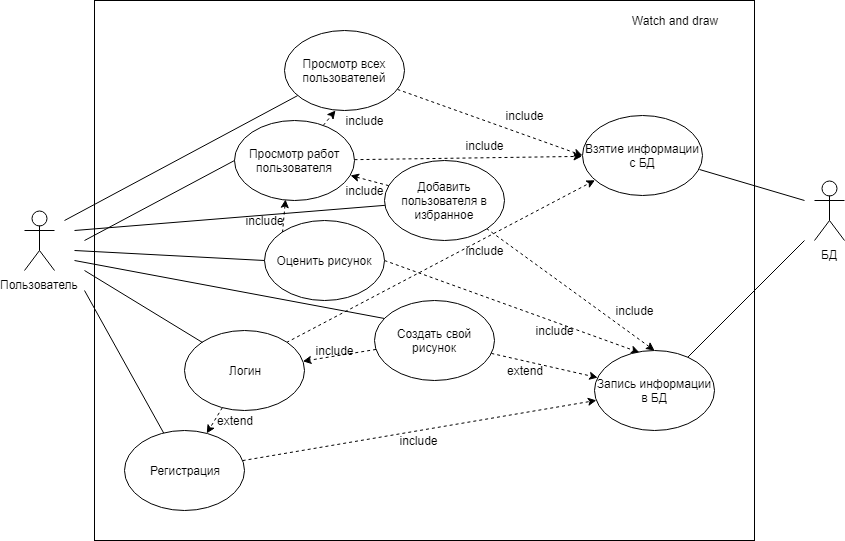

The diagram above was exported from draw.io. Its source (the exported page's mxGraphModel, read from the mxfile embedded in the PNG):
<mxGraphModel dx="1994" dy="797" grid="1" gridSize="10" guides="1" tooltips="1" connect="1" arrows="1" fold="1" page="1" pageScale="1" pageWidth="600" pageHeight="3000" math="0" shadow="0">
  <root>
    <mxCell id="0" />
    <mxCell id="1" parent="0" />
    <mxCell id="YQ_ps_mjXEvqkUHRlZdX-1" value="" style="rounded=0;whiteSpace=wrap;html=1;" vertex="1" parent="1">
      <mxGeometry x="20" y="20" width="660" height="540" as="geometry" />
    </mxCell>
    <mxCell id="YQ_ps_mjXEvqkUHRlZdX-2" value="Watch and draw" style="text;html=1;strokeColor=none;fillColor=none;align=center;verticalAlign=middle;whiteSpace=wrap;rounded=0;" vertex="1" parent="1">
      <mxGeometry x="550" y="30" width="100" height="20" as="geometry" />
    </mxCell>
    <mxCell id="YQ_ps_mjXEvqkUHRlZdX-3" value="Пользователь" style="shape=umlActor;verticalLabelPosition=bottom;labelBackgroundColor=#ffffff;verticalAlign=top;html=1;outlineConnect=0;" vertex="1" parent="1">
      <mxGeometry x="-50" y="230" width="30" height="60" as="geometry" />
    </mxCell>
    <mxCell id="YQ_ps_mjXEvqkUHRlZdX-39" style="edgeStyle=none;rounded=0;orthogonalLoop=1;jettySize=auto;html=1;entryX=0;entryY=0.5;entryDx=0;entryDy=0;dashed=1;endArrow=classic;endFill=1;" edge="1" parent="1" source="YQ_ps_mjXEvqkUHRlZdX-6" target="YQ_ps_mjXEvqkUHRlZdX-23">
      <mxGeometry relative="1" as="geometry" />
    </mxCell>
    <mxCell id="YQ_ps_mjXEvqkUHRlZdX-6" value="Просмотр всех пользователей" style="ellipse;whiteSpace=wrap;html=1;" vertex="1" parent="1">
      <mxGeometry x="210" y="50" width="120" height="80" as="geometry" />
    </mxCell>
    <mxCell id="YQ_ps_mjXEvqkUHRlZdX-24" style="rounded=0;orthogonalLoop=1;jettySize=auto;html=1;dashed=1;endArrow=classic;endFill=1;entryX=0.967;entryY=0.688;entryDx=0;entryDy=0;entryPerimeter=0;" edge="1" parent="1" source="YQ_ps_mjXEvqkUHRlZdX-11" target="YQ_ps_mjXEvqkUHRlZdX-7">
      <mxGeometry relative="1" as="geometry" />
    </mxCell>
    <mxCell id="YQ_ps_mjXEvqkUHRlZdX-28" style="edgeStyle=none;rounded=0;orthogonalLoop=1;jettySize=auto;html=1;entryX=0.425;entryY=1;entryDx=0;entryDy=0;dashed=1;endArrow=classic;endFill=1;entryPerimeter=0;" edge="1" parent="1" source="YQ_ps_mjXEvqkUHRlZdX-7" target="YQ_ps_mjXEvqkUHRlZdX-6">
      <mxGeometry relative="1" as="geometry" />
    </mxCell>
    <mxCell id="YQ_ps_mjXEvqkUHRlZdX-43" style="edgeStyle=none;rounded=0;orthogonalLoop=1;jettySize=auto;html=1;dashed=1;endArrow=classic;endFill=1;" edge="1" parent="1" source="YQ_ps_mjXEvqkUHRlZdX-7" target="YQ_ps_mjXEvqkUHRlZdX-23">
      <mxGeometry relative="1" as="geometry" />
    </mxCell>
    <mxCell id="YQ_ps_mjXEvqkUHRlZdX-7" value="Просмотр работ пользователя" style="ellipse;whiteSpace=wrap;html=1;" vertex="1" parent="1">
      <mxGeometry x="160" y="140" width="120" height="80" as="geometry" />
    </mxCell>
    <mxCell id="YQ_ps_mjXEvqkUHRlZdX-33" style="edgeStyle=none;rounded=0;orthogonalLoop=1;jettySize=auto;html=1;dashed=1;endArrow=classic;endFill=1;" edge="1" parent="1" source="YQ_ps_mjXEvqkUHRlZdX-8" target="YQ_ps_mjXEvqkUHRlZdX-9">
      <mxGeometry relative="1" as="geometry" />
    </mxCell>
    <mxCell id="YQ_ps_mjXEvqkUHRlZdX-37" style="edgeStyle=none;rounded=0;orthogonalLoop=1;jettySize=auto;html=1;dashed=1;endArrow=classic;endFill=1;" edge="1" parent="1" source="YQ_ps_mjXEvqkUHRlZdX-8" target="YQ_ps_mjXEvqkUHRlZdX-22">
      <mxGeometry relative="1" as="geometry" />
    </mxCell>
    <mxCell id="YQ_ps_mjXEvqkUHRlZdX-8" value="Создать свой рисунок&lt;br&gt;" style="ellipse;whiteSpace=wrap;html=1;" vertex="1" parent="1">
      <mxGeometry x="300" y="320" width="120" height="80" as="geometry" />
    </mxCell>
    <mxCell id="YQ_ps_mjXEvqkUHRlZdX-35" style="edgeStyle=none;rounded=0;orthogonalLoop=1;jettySize=auto;html=1;dashed=1;endArrow=classic;endFill=1;" edge="1" parent="1" source="YQ_ps_mjXEvqkUHRlZdX-9" target="YQ_ps_mjXEvqkUHRlZdX-10">
      <mxGeometry relative="1" as="geometry" />
    </mxCell>
    <mxCell id="YQ_ps_mjXEvqkUHRlZdX-49" style="edgeStyle=none;rounded=0;orthogonalLoop=1;jettySize=auto;html=1;exitX=1;exitY=0;exitDx=0;exitDy=0;dashed=1;endArrow=classic;endFill=1;" edge="1" parent="1" source="YQ_ps_mjXEvqkUHRlZdX-9" target="YQ_ps_mjXEvqkUHRlZdX-23">
      <mxGeometry relative="1" as="geometry" />
    </mxCell>
    <mxCell id="YQ_ps_mjXEvqkUHRlZdX-9" value="Логин&lt;br&gt;" style="ellipse;whiteSpace=wrap;html=1;" vertex="1" parent="1">
      <mxGeometry x="110" y="350" width="120" height="80" as="geometry" />
    </mxCell>
    <mxCell id="YQ_ps_mjXEvqkUHRlZdX-45" style="edgeStyle=none;rounded=0;orthogonalLoop=1;jettySize=auto;html=1;dashed=1;endArrow=classic;endFill=1;" edge="1" parent="1" source="YQ_ps_mjXEvqkUHRlZdX-10" target="YQ_ps_mjXEvqkUHRlZdX-22">
      <mxGeometry relative="1" as="geometry" />
    </mxCell>
    <mxCell id="YQ_ps_mjXEvqkUHRlZdX-10" value="Регистрация&lt;br&gt;" style="ellipse;whiteSpace=wrap;html=1;" vertex="1" parent="1">
      <mxGeometry x="50" y="450" width="120" height="80" as="geometry" />
    </mxCell>
    <mxCell id="YQ_ps_mjXEvqkUHRlZdX-41" style="edgeStyle=none;rounded=0;orthogonalLoop=1;jettySize=auto;html=1;exitX=1;exitY=1;exitDx=0;exitDy=0;entryX=0.5;entryY=0;entryDx=0;entryDy=0;dashed=1;endArrow=classic;endFill=1;" edge="1" parent="1" source="YQ_ps_mjXEvqkUHRlZdX-11" target="YQ_ps_mjXEvqkUHRlZdX-22">
      <mxGeometry relative="1" as="geometry" />
    </mxCell>
    <mxCell id="YQ_ps_mjXEvqkUHRlZdX-11" value="Добавить пользователя в избранное" style="ellipse;whiteSpace=wrap;html=1;" vertex="1" parent="1">
      <mxGeometry x="310" y="180" width="120" height="80" as="geometry" />
    </mxCell>
    <mxCell id="YQ_ps_mjXEvqkUHRlZdX-48" style="edgeStyle=none;rounded=0;orthogonalLoop=1;jettySize=auto;html=1;entryX=0.425;entryY=0.988;entryDx=0;entryDy=0;entryPerimeter=0;dashed=1;endArrow=classic;endFill=1;exitX=0;exitY=0;exitDx=0;exitDy=0;" edge="1" parent="1" source="YQ_ps_mjXEvqkUHRlZdX-12" target="YQ_ps_mjXEvqkUHRlZdX-7">
      <mxGeometry relative="1" as="geometry" />
    </mxCell>
    <mxCell id="YQ_ps_mjXEvqkUHRlZdX-51" style="edgeStyle=none;rounded=0;orthogonalLoop=1;jettySize=auto;html=1;entryX=0.375;entryY=0.025;entryDx=0;entryDy=0;entryPerimeter=0;dashed=1;endArrow=classic;endFill=1;exitX=1;exitY=0.5;exitDx=0;exitDy=0;" edge="1" parent="1" source="YQ_ps_mjXEvqkUHRlZdX-12" target="YQ_ps_mjXEvqkUHRlZdX-22">
      <mxGeometry relative="1" as="geometry" />
    </mxCell>
    <mxCell id="YQ_ps_mjXEvqkUHRlZdX-12" value="Оценить рисунок" style="ellipse;whiteSpace=wrap;html=1;" vertex="1" parent="1">
      <mxGeometry x="190" y="240" width="120" height="80" as="geometry" />
    </mxCell>
    <mxCell id="YQ_ps_mjXEvqkUHRlZdX-13" value="БД&lt;br&gt;" style="shape=umlActor;verticalLabelPosition=bottom;labelBackgroundColor=#ffffff;verticalAlign=top;html=1;outlineConnect=0;" vertex="1" parent="1">
      <mxGeometry x="740" y="200" width="30" height="60" as="geometry" />
    </mxCell>
    <mxCell id="YQ_ps_mjXEvqkUHRlZdX-15" value="" style="endArrow=none;html=1;" edge="1" parent="1" target="YQ_ps_mjXEvqkUHRlZdX-6">
      <mxGeometry width="50" height="50" relative="1" as="geometry">
        <mxPoint x="-10" y="240" as="sourcePoint" />
        <mxPoint x="-20" y="580" as="targetPoint" />
      </mxGeometry>
    </mxCell>
    <mxCell id="YQ_ps_mjXEvqkUHRlZdX-16" value="" style="endArrow=none;html=1;" edge="1" parent="1" target="YQ_ps_mjXEvqkUHRlZdX-11">
      <mxGeometry width="50" height="50" relative="1" as="geometry">
        <mxPoint y="250" as="sourcePoint" />
        <mxPoint x="130.5718879740457" y="150.15090919631803" as="targetPoint" />
      </mxGeometry>
    </mxCell>
    <mxCell id="YQ_ps_mjXEvqkUHRlZdX-17" value="" style="endArrow=none;html=1;entryX=0;entryY=0.5;entryDx=0;entryDy=0;" edge="1" parent="1" target="YQ_ps_mjXEvqkUHRlZdX-7">
      <mxGeometry width="50" height="50" relative="1" as="geometry">
        <mxPoint x="10" y="260" as="sourcePoint" />
        <mxPoint x="294.1627746947911" y="141.2454075902367" as="targetPoint" />
      </mxGeometry>
    </mxCell>
    <mxCell id="YQ_ps_mjXEvqkUHRlZdX-18" value="" style="endArrow=none;html=1;entryX=0;entryY=0.5;entryDx=0;entryDy=0;" edge="1" parent="1" target="YQ_ps_mjXEvqkUHRlZdX-12">
      <mxGeometry width="50" height="50" relative="1" as="geometry">
        <mxPoint y="270" as="sourcePoint" />
        <mxPoint x="240" y="225" as="targetPoint" />
      </mxGeometry>
    </mxCell>
    <mxCell id="YQ_ps_mjXEvqkUHRlZdX-19" value="" style="endArrow=none;html=1;entryX=0.083;entryY=0.225;entryDx=0;entryDy=0;entryPerimeter=0;" edge="1" parent="1" target="YQ_ps_mjXEvqkUHRlZdX-8">
      <mxGeometry width="50" height="50" relative="1" as="geometry">
        <mxPoint y="280" as="sourcePoint" />
        <mxPoint x="380" y="280" as="targetPoint" />
      </mxGeometry>
    </mxCell>
    <mxCell id="YQ_ps_mjXEvqkUHRlZdX-20" value="" style="endArrow=none;html=1;entryX=0;entryY=0;entryDx=0;entryDy=0;" edge="1" parent="1" target="YQ_ps_mjXEvqkUHRlZdX-9">
      <mxGeometry width="50" height="50" relative="1" as="geometry">
        <mxPoint x="10" y="290" as="sourcePoint" />
        <mxPoint x="320" y="348" as="targetPoint" />
      </mxGeometry>
    </mxCell>
    <mxCell id="YQ_ps_mjXEvqkUHRlZdX-21" value="" style="endArrow=none;html=1;" edge="1" parent="1" target="YQ_ps_mjXEvqkUHRlZdX-10">
      <mxGeometry width="50" height="50" relative="1" as="geometry">
        <mxPoint x="10" y="310" as="sourcePoint" />
        <mxPoint x="138" y="372" as="targetPoint" />
      </mxGeometry>
    </mxCell>
    <mxCell id="YQ_ps_mjXEvqkUHRlZdX-22" value="Запись информации в БД&lt;br&gt;" style="ellipse;whiteSpace=wrap;html=1;" vertex="1" parent="1">
      <mxGeometry x="520" y="370" width="120" height="80" as="geometry" />
    </mxCell>
    <mxCell id="YQ_ps_mjXEvqkUHRlZdX-23" value="Взятие информации с БД&lt;br&gt;" style="ellipse;whiteSpace=wrap;html=1;" vertex="1" parent="1">
      <mxGeometry x="507.5" y="135" width="120" height="80" as="geometry" />
    </mxCell>
    <mxCell id="YQ_ps_mjXEvqkUHRlZdX-27" value="include&lt;br&gt;" style="text;html=1;strokeColor=none;fillColor=none;align=center;verticalAlign=middle;whiteSpace=wrap;rounded=0;" vertex="1" parent="1">
      <mxGeometry x="390" y="155" width="40" height="20" as="geometry" />
    </mxCell>
    <mxCell id="YQ_ps_mjXEvqkUHRlZdX-31" value="include&lt;br&gt;" style="text;html=1;strokeColor=none;fillColor=none;align=center;verticalAlign=middle;whiteSpace=wrap;rounded=0;" vertex="1" parent="1">
      <mxGeometry x="170" y="230" width="40" height="20" as="geometry" />
    </mxCell>
    <mxCell id="YQ_ps_mjXEvqkUHRlZdX-34" value="include&lt;br&gt;" style="text;html=1;strokeColor=none;fillColor=none;align=center;verticalAlign=middle;whiteSpace=wrap;rounded=0;" vertex="1" parent="1">
      <mxGeometry x="240" y="360" width="40" height="20" as="geometry" />
    </mxCell>
    <mxCell id="YQ_ps_mjXEvqkUHRlZdX-36" value="extend&lt;br&gt;" style="text;html=1;strokeColor=none;fillColor=none;align=center;verticalAlign=middle;whiteSpace=wrap;rounded=0;" vertex="1" parent="1">
      <mxGeometry x="140" y="430" width="40" height="20" as="geometry" />
    </mxCell>
    <mxCell id="YQ_ps_mjXEvqkUHRlZdX-38" value="extend&lt;br&gt;" style="text;html=1;strokeColor=none;fillColor=none;align=center;verticalAlign=middle;whiteSpace=wrap;rounded=0;" vertex="1" parent="1">
      <mxGeometry x="430" y="380" width="40" height="20" as="geometry" />
    </mxCell>
    <mxCell id="YQ_ps_mjXEvqkUHRlZdX-40" value="include&lt;br&gt;" style="text;html=1;strokeColor=none;fillColor=none;align=center;verticalAlign=middle;whiteSpace=wrap;rounded=0;" vertex="1" parent="1">
      <mxGeometry x="270" y="130" width="40" height="20" as="geometry" />
    </mxCell>
    <mxCell id="YQ_ps_mjXEvqkUHRlZdX-42" value="include&lt;br&gt;" style="text;html=1;strokeColor=none;fillColor=none;align=center;verticalAlign=middle;whiteSpace=wrap;rounded=0;" vertex="1" parent="1">
      <mxGeometry x="540" y="320" width="40" height="20" as="geometry" />
    </mxCell>
    <mxCell id="YQ_ps_mjXEvqkUHRlZdX-44" value="include&lt;br&gt;" style="text;html=1;strokeColor=none;fillColor=none;align=center;verticalAlign=middle;whiteSpace=wrap;rounded=0;" vertex="1" parent="1">
      <mxGeometry x="270" y="200" width="40" height="20" as="geometry" />
    </mxCell>
    <mxCell id="YQ_ps_mjXEvqkUHRlZdX-46" value="include&lt;br&gt;" style="text;html=1;strokeColor=none;fillColor=none;align=center;verticalAlign=middle;whiteSpace=wrap;rounded=0;" vertex="1" parent="1">
      <mxGeometry x="324" y="450" width="40" height="20" as="geometry" />
    </mxCell>
    <mxCell id="YQ_ps_mjXEvqkUHRlZdX-50" value="include&lt;br&gt;" style="text;html=1;strokeColor=none;fillColor=none;align=center;verticalAlign=middle;whiteSpace=wrap;rounded=0;" vertex="1" parent="1">
      <mxGeometry x="390" y="260" width="40" height="20" as="geometry" />
    </mxCell>
    <mxCell id="YQ_ps_mjXEvqkUHRlZdX-52" value="include&lt;br&gt;" style="text;html=1;strokeColor=none;fillColor=none;align=center;verticalAlign=middle;whiteSpace=wrap;rounded=0;" vertex="1" parent="1">
      <mxGeometry x="460" y="340" width="40" height="20" as="geometry" />
    </mxCell>
    <mxCell id="YQ_ps_mjXEvqkUHRlZdX-53" value="" style="endArrow=none;html=1;entryX=0.979;entryY=0.675;entryDx=0;entryDy=0;entryPerimeter=0;" edge="1" parent="1" target="YQ_ps_mjXEvqkUHRlZdX-23">
      <mxGeometry width="50" height="50" relative="1" as="geometry">
        <mxPoint x="730" y="220" as="sourcePoint" />
        <mxPoint x="233.22946391238838" y="125.05564433264931" as="targetPoint" />
      </mxGeometry>
    </mxCell>
    <mxCell id="YQ_ps_mjXEvqkUHRlZdX-54" value="" style="endArrow=none;html=1;" edge="1" parent="1" target="YQ_ps_mjXEvqkUHRlZdX-22">
      <mxGeometry width="50" height="50" relative="1" as="geometry">
        <mxPoint x="730" y="260" as="sourcePoint" />
        <mxPoint x="635" y="199" as="targetPoint" />
      </mxGeometry>
    </mxCell>
    <mxCell id="YQ_ps_mjXEvqkUHRlZdX-55" value="include&lt;br&gt;" style="text;html=1;strokeColor=none;fillColor=none;align=center;verticalAlign=middle;whiteSpace=wrap;rounded=0;" vertex="1" parent="1">
      <mxGeometry x="430" y="125" width="40" height="20" as="geometry" />
    </mxCell>
  </root>
</mxGraphModel>